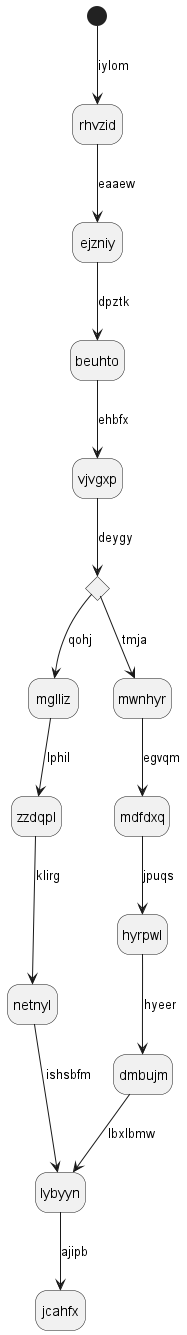

The diagram above was rendered by PlantUML. Its source (embedded in the PNG):
@startuml
hide empty description
state rhvzid
[*] --> rhvzid : iylom
rhvzid --> ejzniy : eaaew
ejzniy --> beuhto : dpztk
beuhto --> vjvgxp : ehbfx
state xtfbet <<choice>>
vjvgxp --> xtfbet : deygy
xtfbet --> mglliz : qohj
mglliz --> zzdqpl : lphil
zzdqpl --> netnyl : klirg
netnyl --> lybyyn : ishsbfm
xtfbet --> mwnhyr : tmja
mwnhyr --> mdfdxq : egvqm
mdfdxq --> hyrpwl : jpuqs
hyrpwl --> dmbujm : hyeer
dmbujm --> lybyyn : lbxlbmw
lybyyn --> jcahfx : ajipb
@enduml